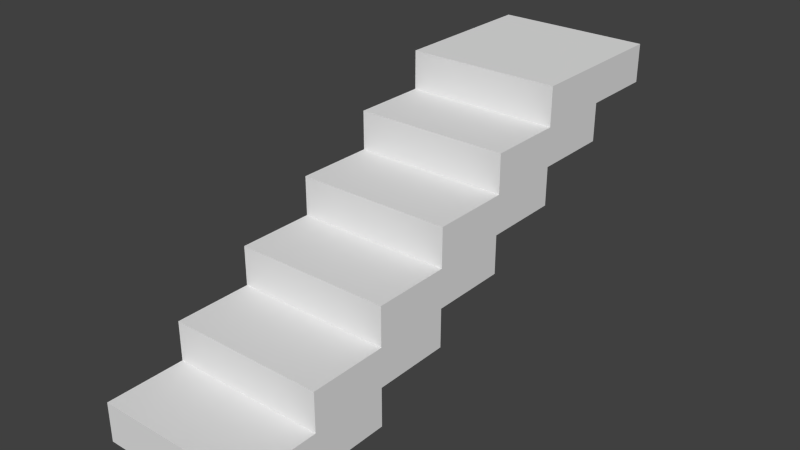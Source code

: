 # Source: 6step.blend  (saved by Blender 2.76.0; exported with 4.5.12 LTS)
import bpy
from mathutils import Matrix  # noqa: F401  (used for matrix-valued properties, if any)

bpy.ops.wm.read_factory_settings(use_empty=True)
scene = bpy.context.scene
scene.name = 'Scene'

# ---- collections
col_collection_1 = bpy.data.collections.new('Collection 1'); scene.collection.children.link(col_collection_1)

# ---- materials (node trees are filled in below, after node groups)
mat_material = bpy.data.materials.new('Material')
mat_material.alpha_threshold = 0.0
mat_material.use_transparent_shadow = False
mat_material.roughness = 0.5
mat_material.line_color = (0.0, 0.0, 0.0, 1.0)

# ---- material node trees

# ---- world
world_world = bpy.data.worlds.new('World'); scene.world = world_world
world_world.color = (0.05088, 0.05088, 0.05088)
world_world.use_sun_shadow = False
world_world.sun_shadow_jitter_overblur = 0.0
world_world.cycles.sampling_method = 'MANUAL'
world_world.cycles.sample_map_resolution = 256

# ---- meshes
me_cube = bpy.data.meshes.new('Cube')
me_cube.from_pydata([(1.0, 6.0, 1.5), (1.0, 4.0, 1.5), (-1.0, 4.0, 1.5), (-1.0, 6.0, 1.5), (1.0, 5.0, 1.5), (1.788e-07, 6.0, 1.5), (4.247e-16, 4.0, 1.5), (-1.0, 5.0, 1.5), (5.96e-08, 5.0, 1.5), (1.0, 4.5, 1.5), (-0.5, 6.0, 1.5), (-0.5, 4.0, 1.5), (-1.0, 5.5, 1.5), (1.0, 5.5, 1.5), (0.5, 6.0, 1.5), (1.0, 6.0, 2.0), (0.5, 4.0, 1.5), (1.0, 4.0, 2.0), (-1.0, 4.5, 1.5), (-1.0, 4.0, 2.0), (-1.0, 6.0, 2.0), (2.086e-07, 6.0, 2.0), (-1.0, 5.0, 2.0), (-1.49e-07, 4.0, 2.0), (1.0, 5.0, 2.0), (-0.5, 5.0, 1.5), (0.5, 5.0, 1.5), (1.192e-07, 5.5, 1.5), (2.98e-08, 4.5, 1.5), (0.5, 4.5, 1.5), (0.5, 5.5, 1.5), (-0.5, 5.5, 1.5), (1.0, 5.5, 2.0), (1.0, 4.5, 2.0), (0.5, 4.0, 2.0), (-0.5, 4.0, 2.0), (-1.0, 4.5, 2.0), (-1.0, 5.5, 2.0), (0.5, 6.0, 2.0), (-0.5, 6.0, 2.0), (-0.5, 4.5, 1.5), (1.0, 5.019, 1.0), (1.0, 3.019, 1.0), (-1.0, 3.019, 1.0), (-1.0, 5.019, 1.0), (1.0, 4.019, 1.0), (1.788e-07, 5.019, 1.0), (3.205e-16, 3.019, 1.0), (-1.0, 4.019, 1.0), (5.96e-08, 4.019, 1.0), (1.0, 3.519, 1.0), (-0.5, 5.019, 1.0), (-0.5, 3.019, 1.0), (-1.0, 4.519, 1.0), (1.0, 4.519, 1.0), (0.5, 5.019, 1.0), (1.0, 5.019, 1.5), (0.5, 3.019, 1.0), (1.0, 3.019, 1.5), (-1.0, 3.519, 1.0), (-1.0, 3.019, 1.5), (-1.0, 5.019, 1.5), (2.086e-07, 5.019, 1.5), (-1.0, 4.019, 1.5), (-1.49e-07, 3.019, 1.5), (1.0, 4.019, 1.5), (-0.5, 4.019, 1.0), (0.5, 4.019, 1.0), (1.192e-07, 4.519, 1.0), (2.98e-08, 3.519, 1.0), (0.5, 3.519, 1.0), (0.5, 4.519, 1.0), (-0.5, 4.519, 1.0), (1.0, 4.519, 1.5), (1.0, 3.519, 1.5), (0.5, 3.019, 1.5), (-0.5, 3.019, 1.5), (-1.0, 3.519, 1.5), (-1.0, 4.519, 1.5), (0.5, 5.019, 1.5), (-0.5, 5.019, 1.5), (-0.5, 3.519, 1.0), (1.0, 4.0, 0.5), (1.0, 2.0, 0.5), (-1.0, 2.0, 0.5), (-1.0, 4.0, 0.5), (1.0, 3.0, 0.5), (1.788e-07, 4.0, 0.5), (2.103e-16, 2.0, 0.5), (-1.0, 3.0, 0.5), (5.96e-08, 3.0, 0.5), (1.0, 2.5, 0.5), (-0.5, 4.0, 0.5), (-0.5, 2.0, 0.5), (-1.0, 3.5, 0.5), (1.0, 3.5, 0.5), (0.5, 4.0, 0.5), (1.0, 4.0, 1.0), (0.5, 2.0, 0.5), (1.0, 2.0, 1.0), (-1.0, 2.5, 0.5), (-1.0, 2.0, 1.0), (-1.0, 4.0, 1.0), (2.086e-07, 4.0, 1.0), (-1.0, 3.0, 1.0), (-1.49e-07, 2.0, 1.0), (1.0, 3.0, 1.0), (-0.5, 3.0, 0.5), (0.5, 3.0, 0.5), (1.192e-07, 3.5, 0.5), (2.98e-08, 2.5, 0.5), (0.5, 2.5, 0.5), (0.5, 3.5, 0.5), (-0.5, 3.5, 0.5), (1.0, 3.5, 1.0), (1.0, 2.5, 1.0), (0.5, 2.0, 1.0), (-0.5, 2.0, 1.0), (-1.0, 2.5, 1.0), (-1.0, 3.5, 1.0), (0.5, 4.0, 1.0), (-0.5, 4.0, 1.0), (-0.5, 2.5, 0.5), (1.0, 3.0, 0.0), (1.0, 1.0, 0.0), (-1.0, 1.0, 0.0), (-1.0, 3.0, 0.0), (1.0, 2.0, 0.0), (1.788e-07, 3.0, 0.0), (1.142e-16, 1.0, 0.0), (-1.0, 2.0, 0.0), (5.96e-08, 2.0, 0.0), (1.0, 1.5, 0.0), (-0.5, 3.0, 0.0), (-0.5, 1.0, 0.0), (-1.0, 2.5, 0.0), (1.0, 2.5, 0.0), (0.5, 3.0, 0.0), (1.0, 3.0, 0.5), (0.5, 1.0, 0.0), (1.0, 1.0, 0.5), (-1.0, 1.5, 0.0), (-1.0, 1.0, 0.5), (-1.0, 3.0, 0.5), (2.086e-07, 3.0, 0.5), (-1.0, 2.0, 0.5), (-1.49e-07, 1.0, 0.5), (1.0, 2.0, 0.5), (-0.5, 2.0, 0.0), (0.5, 2.0, 0.0), (1.192e-07, 2.5, 0.0), (2.98e-08, 1.5, 0.0), (0.5, 1.5, 0.0), (0.5, 2.5, 0.0), (-0.5, 2.5, 0.0), (1.0, 2.5, 0.5), (1.0, 1.5, 0.5), (0.5, 1.0, 0.5), (-0.5, 1.0, 0.5), (-1.0, 1.5, 0.5), (-1.0, 2.5, 0.5), (0.5, 3.0, 0.5), (-0.5, 3.0, 0.5), (-0.5, 1.5, 0.0), (1.0, 2.0, -0.5), (1.0, 0.0, -0.5), (-1.0, 1.788e-07, -0.5), (-1.0, 2.0, -0.5), (1.0, 1.0, -0.5), (1.788e-07, 2.0, -0.5), (0.0, 1.192e-07, -0.5), (-1.0, 1.0, -0.5), (5.96e-08, 1.0, -0.5), (1.0, 0.5, -0.5), (-0.5, 2.0, -0.5), (-0.5, 1.192e-07, -0.5), (-1.0, 1.5, -0.5), (1.0, 1.5, -0.5), (0.5, 2.0, -0.5), (1.0, 2.0, 0.0), (0.5, 5.96e-08, -0.5), (1.0, -1.192e-07, 0.0), (-1.0, 0.5, -0.5), (-1.0, 2.384e-07, 0.0), (-1.0, 2.0, 0.0), (2.086e-07, 2.0, 0.0), (-1.0, 1.0, 0.0), (-1.49e-07, 5.96e-08, 0.0), (1.0, 1.0, 0.0), (-0.5, 1.0, -0.5), (0.5, 1.0, -0.5), (1.192e-07, 1.5, -0.5), (2.98e-08, 0.5, -0.5), (0.5, 0.5, -0.5), (0.5, 1.5, -0.5), (-0.5, 1.5, -0.5), (1.0, 1.5, 0.0), (1.0, 0.5, 0.0), (0.5, 0.0, 0.0), (-0.5, 1.192e-07, 0.0), (-1.0, 0.5, 0.0), (-1.0, 1.5, 0.0), (0.5, 2.0, 0.0), (-0.5, 2.0, 0.0), (-0.5, 0.5, -0.5), (1.0, 1.0, -1.0), (1.0, -1.0, -1.0), (-1.0, -1.0, -1.0), (-1.0, 1.0, -1.0), (1.0, -5.96e-08, -1.0), (1.788e-07, 1.0, -1.0), (0.0, -1.0, -1.0), (-1.0, 2.98e-07, -1.0), (5.96e-08, 1.192e-07, -1.0), (1.0, -0.5, -1.0), (-0.5, 1.0, -1.0), (-0.5, -1.0, -1.0), (-1.0, 0.5, -1.0), (1.0, 0.5, -1.0), (0.5, 1.0, -1.0), (1.0, 1.0, -0.5), (0.5, -1.0, -1.0), (1.0, -1.0, -0.5), (-1.0, -0.5, -1.0), (-1.0, -1.0, -0.5), (-1.0, 1.0, -0.5), (2.086e-07, 1.0, -0.5), (-1.0, 2.682e-07, -0.5), (-1.49e-07, -1.0, -0.5), (1.0, -1.788e-07, -0.5), (-0.5, 2.086e-07, -1.0), (0.5, 2.98e-08, -1.0), (1.192e-07, 0.5, -1.0), (2.98e-08, -0.5, -1.0), (0.5, -0.5, -1.0), (0.5, 0.5, -1.0), (-0.5, 0.5, -1.0), (1.0, 0.5, -0.5), (1.0, -0.5, -0.5), (0.5, -1.0, -0.5), (-0.5, -1.0, -0.5), (-1.0, -0.5, -0.5), (-1.0, 0.5, -0.5), (0.5, 1.0, -0.5), (-0.5, 1.0, -0.5), (-0.5, -0.5, -1.0)], [], [(40, 11, 2, 18), (39, 10, 3, 20), (38, 14, 5, 21), (31, 25, 7, 12), (30, 26, 8, 27), (29, 16, 6, 28), (26, 29, 28, 8), (4, 9, 29, 26), (9, 1, 16, 29), (14, 30, 27, 5), (0, 13, 30, 14), (13, 4, 26, 30), (10, 31, 12, 3), (5, 27, 31, 10), (27, 8, 25, 31), (13, 32, 24, 4), (0, 15, 32, 13), (9, 33, 17, 1), (4, 24, 33, 9), (16, 34, 23, 6), (1, 17, 34, 16), (11, 35, 19, 2), (6, 23, 35, 11), (18, 36, 22, 7), (2, 19, 36, 18), (12, 37, 20, 3), (7, 22, 37, 12), (15, 0, 14, 38), (21, 5, 10, 39), (25, 40, 18, 7), (8, 28, 40, 25), (28, 6, 11, 40), (32, 15, 38, 21, 39, 20, 37, 22, 36, 19, 35, 23, 34, 17, 33, 24), (81, 52, 43, 59), (80, 51, 44, 61), (79, 55, 46, 62), (72, 66, 48, 53), (71, 67, 49, 68), (70, 57, 47, 69), (67, 70, 69, 49), (45, 50, 70, 67), (50, 42, 57, 70), (55, 71, 68, 46), (41, 54, 71, 55), (54, 45, 67, 71), (51, 72, 53, 44), (46, 68, 72, 51), (68, 49, 66, 72), (54, 73, 65, 45), (41, 56, 73, 54), (50, 74, 58, 42), (45, 65, 74, 50), (57, 75, 64, 47), (42, 58, 75, 57), (52, 76, 60, 43), (47, 64, 76, 52), (59, 77, 63, 48), (43, 60, 77, 59), (53, 78, 61, 44), (48, 63, 78, 53), (56, 41, 55, 79), (62, 46, 51, 80), (66, 81, 59, 48), (49, 69, 81, 66), (69, 47, 52, 81), (73, 56, 79, 62, 80, 61, 78, 63, 77, 60, 76, 64, 75, 58, 74, 65), (122, 93, 84, 100), (121, 92, 85, 102), (120, 96, 87, 103), (113, 107, 89, 94), (112, 108, 90, 109), (111, 98, 88, 110), (108, 111, 110, 90), (86, 91, 111, 108), (91, 83, 98, 111), (96, 112, 109, 87), (82, 95, 112, 96), (95, 86, 108, 112), (92, 113, 94, 85), (87, 109, 113, 92), (109, 90, 107, 113), (95, 114, 106, 86), (82, 97, 114, 95), (91, 115, 99, 83), (86, 106, 115, 91), (98, 116, 105, 88), (83, 99, 116, 98), (93, 117, 101, 84), (88, 105, 117, 93), (100, 118, 104, 89), (84, 101, 118, 100), (94, 119, 102, 85), (89, 104, 119, 94), (97, 82, 96, 120), (103, 87, 92, 121), (107, 122, 100, 89), (90, 110, 122, 107), (110, 88, 93, 122), (114, 97, 120, 103, 121, 102, 119, 104, 118, 101, 117, 105, 116, 99, 115, 106), (163, 134, 125, 141), (162, 133, 126, 143), (161, 137, 128, 144), (154, 148, 130, 135), (153, 149, 131, 150), (152, 139, 129, 151), (149, 152, 151, 131), (127, 132, 152, 149), (132, 124, 139, 152), (137, 153, 150, 128), (123, 136, 153, 137), (136, 127, 149, 153), (133, 154, 135, 126), (128, 150, 154, 133), (150, 131, 148, 154), (136, 155, 147, 127), (123, 138, 155, 136), (132, 156, 140, 124), (127, 147, 156, 132), (139, 157, 146, 129), (124, 140, 157, 139), (134, 158, 142, 125), (129, 146, 158, 134), (141, 159, 145, 130), (125, 142, 159, 141), (135, 160, 143, 126), (130, 145, 160, 135), (138, 123, 137, 161), (144, 128, 133, 162), (148, 163, 141, 130), (131, 151, 163, 148), (151, 129, 134, 163), (155, 138, 161, 144, 162, 143, 160, 145, 159, 142, 158, 146, 157, 140, 156, 147), (204, 175, 166, 182), (203, 174, 167, 184), (202, 178, 169, 185), (195, 189, 171, 176), (194, 190, 172, 191), (193, 180, 170, 192), (190, 193, 192, 172), (168, 173, 193, 190), (173, 165, 180, 193), (178, 194, 191, 169), (164, 177, 194, 178), (177, 168, 190, 194), (174, 195, 176, 167), (169, 191, 195, 174), (191, 172, 189, 195), (177, 196, 188, 168), (164, 179, 196, 177), (173, 197, 181, 165), (168, 188, 197, 173), (180, 198, 187, 170), (165, 181, 198, 180), (175, 199, 183, 166), (170, 187, 199, 175), (182, 200, 186, 171), (166, 183, 200, 182), (176, 201, 184, 167), (171, 186, 201, 176), (179, 164, 178, 202), (185, 169, 174, 203), (189, 204, 182, 171), (172, 192, 204, 189), (192, 170, 175, 204), (196, 179, 202, 185, 203, 184, 201, 186, 200, 183, 199, 187, 198, 181, 197, 188), (245, 216, 207, 223), (244, 215, 208, 225), (243, 219, 210, 226), (236, 230, 212, 217), (235, 231, 213, 232), (234, 221, 211, 233), (231, 234, 233, 213), (209, 214, 234, 231), (214, 206, 221, 234), (219, 235, 232, 210), (205, 218, 235, 219), (218, 209, 231, 235), (215, 236, 217, 208), (210, 232, 236, 215), (232, 213, 230, 236), (218, 237, 229, 209), (205, 220, 237, 218), (214, 238, 222, 206), (209, 229, 238, 214), (221, 239, 228, 211), (206, 222, 239, 221), (216, 240, 224, 207), (211, 228, 240, 216), (223, 241, 227, 212), (207, 224, 241, 223), (217, 242, 225, 208), (212, 227, 242, 217), (220, 205, 219, 243), (226, 210, 215, 244), (230, 245, 223, 212), (213, 233, 245, 230), (233, 211, 216, 245), (237, 220, 243, 226, 244, 225, 242, 227, 241, 224, 240, 228, 239, 222, 238, 229)])
me_cube.materials.append(mat_material)
me_cube.use_remesh_preserve_volume = False
me_cube.use_remesh_preserve_attributes = False
me_cube.use_mirror_vertex_groups = False
me_cube.update()

# ---- objects
ob_cube = bpy.data.objects.new('Cube', me_cube)

# ---- transforms, parenting, visibility, modifiers, constraints
ob_cube.location = (0.0, 0.0, 1.0)
ob_cube.lock_rotations_4d = False
ob_cube.empty_display_type = 'ARROWS'
ob_cube.lineart.crease_threshold = 0.0

# ---- collection membership
col_collection_1.objects.link(ob_cube)

# ---- scene / render settings (as saved in the file)
scene.frame_start = 1; scene.frame_end = 250; scene.frame_set(1)
scene.render.engine = 'BLENDER_EEVEE_NEXT'
scene.render.resolution_percentage = 50
scene.render.dither_intensity = 0.0
scene.cycles.use_denoising = False
scene.cycles.samples = 10
scene.cycles.sampling_pattern = 'TABULATED_SOBOL'
scene.cycles.light_sampling_threshold = 0.0
scene.cycles.use_adaptive_sampling = False
scene.cycles.use_light_tree = False
scene.cycles.blur_glossy = 0.0
scene.cycles.pixel_filter_type = 'GAUSSIAN'
scene.cycles.sample_clamp_indirect = 0.0
scene.view_settings.view_transform = 'Standard'
bpy.context.view_layer.update()

# ---- added for rendering (the .blend has no active camera and no usable light): camera, sun
cam_auto = bpy.data.cameras.new('AutoCamera')
cam_auto.lens = 50.0
cam_auto.sensor_width = 36.0
cam_auto.clip_end = 1000.0
ob_auto_camera = bpy.data.objects.new('AutoCamera', cam_auto)
scene.collection.objects.link(ob_auto_camera)
ob_auto_camera.location = (7.28523, -6.24227, 7.32818)
ob_auto_camera.rotation_euler = (1.09748, -7.21219e-08, 0.694738)
scene.camera = ob_auto_camera
light_auto_sun = bpy.data.lights.new('AutoSun', 'SUN')
light_auto_sun.energy = 3.0
light_auto_sun.angle = 0.0523599
ob_auto_sun = bpy.data.objects.new('AutoSun', light_auto_sun)
scene.collection.objects.link(ob_auto_sun)
ob_auto_sun.rotation_euler = (0.872665, 0.174533, 0.523599)
bpy.context.view_layer.update()
